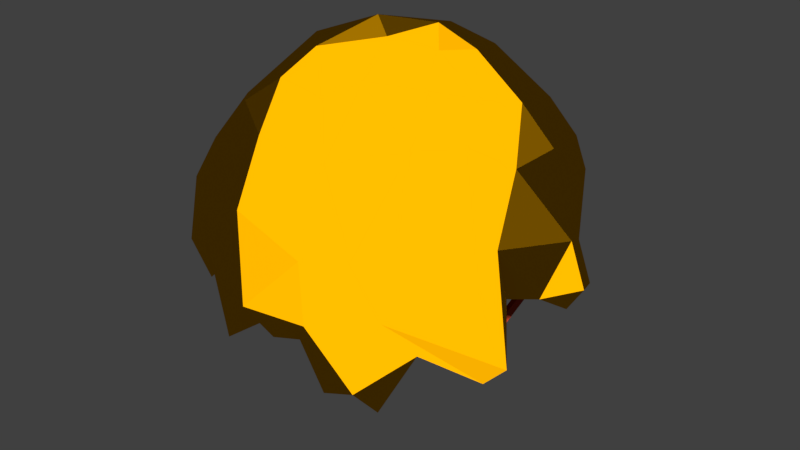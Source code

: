 # Source: AspenTree_Branch.blend  (saved by Blender 2.79.0; exported with 4.5.12 LTS)
import bpy
from mathutils import Matrix  # noqa: F401  (used for matrix-valued properties, if any)

bpy.ops.wm.read_factory_settings(use_empty=True)
scene = bpy.context.scene
scene.name = 'Scene'

# ---- collections
col_collection_1 = bpy.data.collections.new('Collection 1'); scene.collection.children.link(col_collection_1)

# ---- materials (node trees are filled in below, after node groups)
mat_leaves = bpy.data.materials.new('Leaves')
mat_leaves.alpha_threshold = 0.0
mat_leaves.roughness = 0.5
mat_wood = bpy.data.materials.new('Wood')
mat_wood.alpha_threshold = 0.0
mat_wood.roughness = 0.5
mat_wood.line_color = (0.0, 0.0, 0.0, 1.0)
mat_whitewood = bpy.data.materials.new('WhiteWood')
mat_whitewood.alpha_threshold = 0.0
mat_whitewood.roughness = 0.5
mat_lightwood = bpy.data.materials.new('LightWood')
mat_lightwood.alpha_threshold = 0.0
mat_lightwood.roughness = 0.5

# ---- material node trees
mat_leaves.use_nodes = True; mat_leaves.node_tree.nodes.clear()
_N = mat_leaves.node_tree.nodes; _L = mat_leaves.node_tree.links
n0 = _N.new('ShaderNodeOutputMaterial'); n0.name = 'Material Output'; n0.location = (300, 300)
n1 = _N.new('ShaderNodeBsdfToon'); n1.name = 'Toon BSDF'; n1.location = (10, 300)
n1.inputs[0].default_value = (0.8, 0.3666, 0.0, 1.0)
n1.inputs[2].default_value = 0.04478
_L.new(n1.outputs[0], n0.inputs[0])
n0.is_active_output = True
mat_wood.use_nodes = True; mat_wood.node_tree.nodes.clear()
_N = mat_wood.node_tree.nodes; _L = mat_wood.node_tree.links
n0 = _N.new('ShaderNodeOutputMaterial'); n0.name = 'Material Output'; n0.location = (300, 300)
n1 = _N.new('ShaderNodeBsdfToon'); n1.name = 'Toon BSDF'; n1.location = (10, 300)
n1.inputs[0].default_value = (0.3909, 0.04333, 0.0187, 1.0)
n1.inputs[2].default_value = 0.02
_L.new(n1.outputs[0], n0.inputs[0])
n0.is_active_output = True
mat_whitewood.use_nodes = True; mat_whitewood.node_tree.nodes.clear()
_N = mat_whitewood.node_tree.nodes; _L = mat_whitewood.node_tree.links
n0 = _N.new('ShaderNodeOutputMaterial'); n0.name = 'Material Output'; n0.location = (300, 300)
n1 = _N.new('ShaderNodeBsdfToon'); n1.name = 'Toon BSDF'; n1.location = (10, 300)
n1.inputs[0].default_value = (0.8, 0.6363, 0.5216, 1.0)
_L.new(n1.outputs[0], n0.inputs[0])
n0.is_active_output = True
mat_lightwood.use_nodes = True; mat_lightwood.node_tree.nodes.clear()
_N = mat_lightwood.node_tree.nodes; _L = mat_lightwood.node_tree.links
n0 = _N.new('ShaderNodeOutputMaterial'); n0.name = 'Material Output'; n0.location = (300, 300)
n1 = _N.new('ShaderNodeBsdfToon'); n1.name = 'Toon BSDF'; n1.location = (10, 300)
n1.inputs[0].default_value = (0.8, 0.1979, 0.0554, 1.0)
_L.new(n1.outputs[0], n0.inputs[0])
n0.is_active_output = True

# ---- world
world_world = bpy.data.worlds.new('World'); scene.world = world_world
world_world.color = (0.05088, 0.05088, 0.05088)
world_world.use_sun_shadow = False
world_world.sun_shadow_jitter_overblur = 0.0
world_world.cycles.sampling_method = 'MANUAL'

# ---- meshes
me_icosphere_001 = bpy.data.meshes.new('Icosphere.001')
me_icosphere_001.from_pydata([(0.8409, -0.7318, 2.106), (0.6288, -0.6009, 2.089), (-0.3692, -1.071, 1.98), (1.29, -0.4859, 2.704), (0.5748, -1.129, 1.977), (0.8462, -1.155, 2.1), (0.4963, -0.04647, 1.953), (0.3073, -0.2508, 1.974), (1.082, -0.2337, 2.269), (0.2702, -0.8026, 2.248), (1.471, 0.4782, 2.34), (0.6058, -0.2473, 1.919), (0.5515, 0.5979, 1.965), (0.4961, -1.204, 2.477), (-1.193, 0.09596, 2.743), (-1.05, -0.6225, 2.004), (-1.041, 0.1133, 1.815), (0.1194, 1.025, 1.995), (-0.6059, 1.051, 2.323), (-0.2915, 1.26, 2.256), (-1.223, -0.182, 2.507), (0.2144, 1.312, 2.143), (-0.1254, 1.33, 1.736), (0.6664, 0.06028, 2.159), (0.3723, 0.6802, 1.99), (1.018, 0.372, 2.275), (1.478, -0.4226, 2.174), (-1.076, -0.2555, 2.27), (0.9806, 0.9711, 2.391), (-0.4915, 1.219, 2.309), (1.369, -0.5171, 2.072), (1.367, -0.2992, 2.174), (1.1, -0.8438, 2.331), (-0.04328, -1.208, 2.412), (-0.06552, -0.9681, 2.195), (0.1918, -1.177, 2.262), (-0.7955, -0.8546, 2.486), (-0.4023, -0.9518, 1.956), (-1.232, 0.09661, 2.041), (-0.5976, 1.078, 1.804), (-0.4389, 1.268, 1.99), (0.3591, 1.351, 2.147), (0.564, 1.493, 2.053), (1.32, 0.1665, 2.355), (0.8754, -0.9559, 1.867), (0.08833, -0.5048, 2.232), (-0.1632, -0.6781, 2.288), (0.5905, -0.9965, 2.028), (1.016, -0.4139, 2.212), (0.9624, 0.6157, 2.275), (-0.5262, -0.8084, 2.172), (-0.5746, -0.6057, 2.219), (-0.7244, -0.7049, 2.31), (-0.4997, -0.2811, 2.01), (-0.9012, -0.4127, 2.203), (-0.8447, -0.1541, 2.204), (-0.3775, 0.05938, 2.118), (-0.7765, 0.1474, 2.107), (-0.5802, 0.04002, 2.17), (-0.4723, 0.3509, 2.041), (-0.5972, 0.8617, 2.242), (-0.4466, 0.7467, 2.17), (-0.2804, 0.7823, 2.194), (0.06061, 0.778, 2.145), (0.3526, 0.1452, 2.192), (0.03645, 0.3662, 2.205), (0.3111, 0.4357, 2.025), (-0.1012, 1.102, 1.637), (0.4014, 1.067, 2.188), (1.218, -0.07045, 2.426), (1.226, 0.7869, 2.519), (1.343, 0.4867, 2.138), (1.398, 0.685, 2.278), (1.357, 0.4601, 2.683), (0.3519, -1.101, 2.271), (-1.222, -0.5408, 2.396), (-1.063, -0.7655, 2.381), (-0.7523, 0.4269, 2.265), (-1.039, 0.3802, 2.362), (-0.7631, 0.8114, 2.521), (-1.031, 0.4367, 2.642), (-0.792, 0.8888, 2.834), (0.08977, 1.389, 2.397), (0.493, 1.518, 2.401), (1.169, 0.03812, 3.296), (0.9555, -1.007, 2.58), (0.3952, -1.126, 2.861), (-0.2338, -1.033, 2.975), (-1.229, -0.1601, 2.874), (-0.9424, -0.2393, 3.378), (-0.9982, 0.2116, 3.307), (-0.691, 0.9507, 3.124), (-0.344, 1.197, 3.159), (-0.2127, 1.317, 2.884), (0.1062, 1.346, 3.191), (0.7438, 1.541, 2.318), (0.89, 1.222, 3.073), (1.087, 1.044, 2.927), (0.991, -0.255, 3.492), (0.7797, -0.5452, 3.512), (0.892, -0.001207, 3.701), (0.6869, -0.2721, 3.784), (-0.1842, -0.3069, 3.895), (0.5476, 0.03727, 3.932), (-0.6177, -0.5583, 3.492), (-0.2316, -0.8064, 3.422), (-0.5805, 0.525, 3.725), (0.3602, -0.8646, 3.405), (0.1479, -0.636, 3.719), (-0.8196, 0.6143, 3.388), (-0.297, -0.5298, 3.717), (0.3423, -0.4733, 3.825), (-0.08655, 0.1901, 4.011), (0.1016, 0.7443, 3.872), (0.2804, 1.161, 3.504), (-0.7816, 0.07982, 3.614), (0.4652, 1.428, 3.062), (0.2923, 0.359, 3.989), (-0.4692, -0.005092, 3.866), (0.628, 0.3325, 3.883), (0.4886, 0.736, 3.794), (-0.1937, 1.097, 3.481), (-0.5261, 0.9134, 3.472), (0.9715, 0.3678, 3.59), (-0.1612, 0.8554, 3.746), (-0.336, 0.4847, 3.88), (0.6996, 1.145, 3.341), (0.9057, 0.6997, 3.511), (0.2421, -0.1046, 3.996), (-1.13, -0.6131, 2.806), (0.1653, 1.453, 2.858), (-0.7666, -0.9108, 2.787), (-0.9098, -0.5936, 3.159), (-0.9038, 0.6849, 3.068), (-0.2764, 0.3146, 2.011), (1.265, -0.2694, 2.882), (0.6919, -1.002, 2.908), (1.132, 0.5286, 3.263), (-0.03399, -0.1931, 2.213), (0.6321, 0.8388, 2.203), (-0.6828, -0.7067, 2.404), (-0.7073, -0.6965, 2.405), (-0.6972, -0.6733, 2.413), (-0.6727, -0.6835, 2.412), (-0.6329, -0.5327, 1.807), (-0.6814, -0.5111, 1.808), (-0.6662, -0.479, 1.848), (-0.6177, -0.5006, 1.846), (-0.4592, -0.008274, 2.002), (-0.4333, -0.01397, 2.002), (-0.4383, -0.03674, 2.014), (-0.4642, -0.03104, 2.014), (-0.1167, 0.5899, 2.546), (-0.09067, 0.585, 2.546), (-0.09564, 0.5589, 2.547), (-0.1217, 0.5639, 2.547), (-0.1327, 0.5774, 2.107), (-0.08049, 0.5674, 2.107), (-0.08855, 0.5252, 2.138), (-0.1407, 0.5351, 2.138), (-0.1879, 0.07519, 2.272), (-0.214, 0.08016, 2.272), (-0.2099, 0.1015, 2.287), (-0.1839, 0.09649, 2.287), (-0.2293, 0.1127, 1.464), (-0.2545, 0.1594, 1.463), (-0.2475, 0.1645, 1.515), (-0.2223, 0.1178, 1.516), (1.035, 0.7408, 2.523), (1.029, 0.7148, 2.523), (1.005, 0.72, 2.532), (1.01, 0.746, 2.532), (0.4383, 1.216, 2.46), (0.4585, 1.233, 2.46), (0.4693, 1.221, 2.48), (0.4491, 1.203, 2.48), (0.7179, 0.3907, 2.062), (0.6916, 0.3941, 2.062), (0.6947, 0.4183, 2.072), (0.721, 0.4149, 2.072), (0.7973, -0.5205, 2.197), (0.7735, -0.5323, 2.197), (0.7684, -0.5218, 2.22), (0.7922, -0.5101, 2.22), (0.6122, -0.1465, 2.417), (0.5884, -0.1582, 2.417), (0.5772, -0.1356, 2.425), (0.601, -0.1238, 2.425), (0.162, 0.223, 2.412), (0.162, 0.1566, 2.412), (0.09562, 0.1566, 2.413), (0.09562, 0.223, 2.413), (0.1254, 0.1487, 1.512), (0.04999, 0.1468, 1.54), (0.04488, 0.2231, 1.54), (0.1254, 0.2309, 1.512), (0.1526, 0.2278, 1.669), (0.1526, 0.1518, 1.669), (0.08012, 0.1564, 1.679), (0.09056, 0.2289, 1.679), (0.2032, 0.2253, 1.584), (0.2032, 0.1543, 1.584), (0.1843, 0.1543, 1.652), (0.1843, 0.2253, 1.652), (0.4369, 0.218, 1.656), (0.4369, 0.1616, 1.656), (0.4218, 0.1616, 1.71), (0.4218, 0.218, 1.71), (0.5198, 0.1442, 1.719), (0.4679, 0.1326, 1.719), (0.4591, 0.172, 1.753), (0.5109, 0.1836, 1.753), (0.5482, 0.01759, 1.87), (0.4964, 0.005944, 1.87), (0.4875, 0.04534, 1.905), (0.5394, 0.05698, 1.905), (0.5703, -0.03569, 1.984), (0.5257, -0.05774, 1.984), (0.502, -0.009509, 2.002), (0.5463, 0.01242, 2.002), (0.583, -0.06115, 1.937), (0.5383, -0.08331, 1.937), (0.4875, 0.246, 1.672), (0.5319, 0.2167, 1.672), (0.5313, 0.216, 1.725), (0.487, 0.2452, 1.725), (0.6772, 0.5341, 1.678), (0.7216, 0.5049, 1.678), (0.7211, 0.5042, 1.731), (0.6767, 0.5334, 1.731), (0.7439, 0.5075, 1.76), (0.6959, 0.5137, 1.76), (0.7015, 0.5577, 1.78), (0.7517, 0.5536, 1.769), (0.7266, 0.6171, 1.725), (0.7734, 0.5919, 1.725), (0.7071, 0.5807, 1.759), (0.8104, 0.7732, 1.944), (0.8572, 0.748, 1.944), (0.8377, 0.7117, 1.977), (0.7909, 0.7368, 1.977), (0.7681, 0.8116, 2.027), (0.8063, 0.8443, 2.027), (0.8267, 0.8204, 2.067), (0.7885, 0.7878, 2.067), (0.8899, 0.783, 2.059), (0.8798, 0.7344, 2.059), (0.8339, 0.744, 2.075), (0.8441, 0.7925, 2.075), (0.02117, 0.2123, 1.607), (0.03141, 0.142, 1.607), (0.02701, 0.1782, 1.646), (0.04789, 0.2472, 1.646), (-0.1638, 0.2445, 1.952), (-0.1477, 0.2977, 1.952), (-0.104, 0.2845, 1.983), (-0.1201, 0.2313, 1.983), (-0.1505, 0.2141, 2.05), (-0.1977, 0.2231, 2.05), (-0.1903, 0.2616, 2.077), (-0.1431, 0.2526, 2.077), (-0.1791, 0.3342, 2.006), (-0.1269, 0.3243, 2.006), (-0.1305, 0.3054, 2.055), (-0.1827, 0.3153, 2.055), (-0.445, -0.1547, 1.695), (-0.4836, -0.1186, 1.701), (-0.4597, -0.1, 1.745), (-0.4211, -0.1361, 1.739), (-0.4914, -0.1061, 1.792), (-0.445, -0.1163, 1.792), (-0.454, -0.157, 1.815), (-0.5004, -0.1469, 1.815), (-0.4789, -0.2203, 1.733), (-0.5265, -0.1968, 1.733), (-0.5218, -0.1872, 1.785), (-0.4742, -0.2108, 1.785), (0.6772, 0.5341, 1.678), (0.7216, 0.5049, 1.678), (0.7211, 0.5042, 1.731), (0.6767, 0.5334, 1.731), (0.7071, 0.5807, 1.759), (0.7517, 0.5536, 1.769), (0.7734, 0.5919, 1.725), (0.7266, 0.6171, 1.725), (-0.09852, 0.1962, 1.017), (-0.1116, 0.1962, 1.017), (-0.1115, 0.1831, 1.017), (-0.09852, 0.1831, 1.017), (-0.1687, 0.2531, 1.017), (-0.1685, 0.126, 1.017), (-0.04146, 0.2535, 1.016), (-0.04146, 0.1261, 1.016), (-0.1587, 0.2431, 1.017), (-0.1585, 0.136, 1.017), (-0.05146, 0.2434, 1.016), (-0.05146, 0.1361, 1.016), (-0.1468, 0.2313, 1.017), (-0.1466, 0.1479, 1.017), (-0.06335, 0.2315, 1.016), (-0.06335, 0.148, 1.016), (-0.1368, 0.2213, 1.017), (-0.1367, 0.1579, 1.017), (-0.07335, 0.2215, 1.016), (-0.07335, 0.158, 1.016), (-0.1268, 0.2113, 1.017), (-0.1267, 0.1679, 1.017), (-0.08335, 0.2114, 1.017), (-0.08335, 0.168, 1.017)], [], [(4, 5, 13), (4, 74, 47), (1, 11, 48), (45, 46, 138), (11, 7, 6), (56, 138, 53), (45, 9, 46), (138, 65, 64), (2, 131, 50), (11, 1, 7), (131, 2, 33), (87, 33, 86), (45, 1, 9), (23, 6, 64), (48, 23, 8), (86, 33, 13), (23, 11, 6), (6, 138, 64), (9, 0, 47), (1, 48, 0), (48, 11, 23), (66, 65, 24), (32, 0, 48), (23, 12, 25), (12, 24, 139), (66, 64, 65), (7, 45, 138), (46, 50, 51), (138, 56, 65), (134, 56, 59), (57, 16, 77), (56, 53, 58), (134, 59, 61), (55, 27, 16), (16, 38, 78), (67, 21, 17), (21, 22, 82), (45, 7, 1), (65, 62, 63), (22, 67, 63, 62, 61, 39, 40, 19), (65, 56, 134), (23, 66, 12), (24, 65, 63), (46, 53, 138), (22, 21, 67), (17, 21, 68), (24, 12, 66), (66, 23, 64), (6, 7, 138), (9, 1, 0), (2, 37, 34), (35, 9, 74), (8, 31, 30), (29, 40, 39), (16, 78, 77), (17, 68, 63), (18, 39, 60), (19, 82, 22), (85, 32, 30), (35, 34, 9), (37, 50, 34), (4, 13, 74), (99, 85, 3), (32, 48, 30), (31, 26, 30), (3, 85, 26), (26, 31, 69), (8, 69, 31), (26, 69, 135), (35, 74, 13), (33, 35, 13), (87, 86, 107), (36, 52, 50), (39, 61, 60), (131, 33, 87), (33, 2, 34), (53, 46, 51), (29, 39, 18), (65, 134, 62), (19, 40, 29), (67, 17, 63), (30, 48, 8), (85, 30, 26), (32, 44, 0), (0, 44, 47), (85, 5, 32), (5, 44, 32), (50, 37, 2), (13, 136, 86), (47, 5, 4), (34, 46, 9), (73, 72, 70), (72, 71, 49), (43, 69, 25), (24, 63, 139), (49, 139, 28), (97, 28, 95), (137, 84, 73), (50, 131, 36), (36, 15, 52), (55, 51, 52), (77, 80, 79), (27, 54, 15), (54, 52, 15), (57, 58, 55), (78, 80, 77), (129, 131, 132), (55, 54, 27), (38, 16, 27), (80, 78, 38), (59, 77, 79), (38, 20, 14), (59, 56, 58), (14, 80, 38), (58, 57, 77), (14, 88, 90), (18, 60, 79), (29, 93, 19), (61, 59, 79), (18, 79, 81), (41, 68, 21), (72, 49, 70), (83, 21, 82), (49, 28, 70), (135, 69, 43), (95, 96, 97), (25, 49, 71), (12, 139, 49), (73, 97, 137), (72, 10, 71), (25, 12, 49), (10, 43, 71), (73, 70, 97), (71, 43, 25), (73, 135, 43), (25, 8, 23), (26, 135, 3), (84, 135, 73), (5, 47, 44), (50, 46, 34), (5, 85, 13), (9, 47, 74), (131, 129, 76), (27, 75, 20), (55, 58, 53), (51, 50, 52), (75, 88, 20), (15, 36, 76), (55, 52, 54), (129, 132, 89), (16, 57, 55), (59, 58, 77), (80, 81, 79), (81, 80, 133), (91, 81, 133), (91, 133, 109), (61, 79, 60), (83, 82, 130), (83, 116, 95), (19, 93, 82), (95, 42, 83), (42, 95, 28), (68, 42, 139), (41, 21, 83), (42, 28, 139), (135, 84, 98), (3, 135, 98), (3, 98, 99), (136, 13, 85), (35, 33, 34), (87, 107, 105), (131, 87, 105), (15, 75, 27), (131, 105, 104), (132, 131, 104), (15, 76, 75), (36, 131, 76), (76, 129, 75), (88, 129, 89), (20, 38, 27), (53, 51, 55), (14, 20, 88), (75, 129, 88), (88, 89, 90), (90, 89, 115), (133, 14, 90), (133, 80, 14), (99, 136, 85), (133, 90, 109), (10, 73, 43), (25, 69, 8), (28, 97, 70), (72, 73, 10), (68, 139, 63), (42, 41, 83), (68, 41, 42), (91, 109, 122), (96, 95, 116), (116, 83, 130), (96, 116, 126), (92, 29, 91), (92, 91, 122), (62, 134, 61), (93, 29, 92), (94, 121, 114), (93, 130, 82), (93, 92, 130), (130, 92, 94), (94, 92, 121), (92, 122, 121), (29, 18, 81), (29, 81, 91), (116, 94, 114), (130, 94, 116), (97, 96, 127), (137, 97, 127), (84, 137, 123), (98, 84, 100), (107, 136, 99), (100, 84, 123), (101, 98, 100), (99, 98, 101), (99, 101, 111), (107, 99, 111), (101, 100, 103), (103, 100, 119), (111, 101, 128), (128, 101, 103), (125, 118, 112), (118, 102, 112), (106, 118, 125), (86, 136, 107), (106, 115, 118), (104, 105, 110), (105, 107, 108), (110, 105, 108), (108, 107, 111), (110, 108, 102), (118, 89, 104), (118, 104, 110), (102, 108, 111), (102, 111, 128), (102, 128, 112), (118, 110, 102), (89, 132, 104), (115, 89, 118), (106, 90, 115), (109, 90, 106), (121, 122, 124), (122, 109, 106), (114, 121, 124), (113, 114, 124), (124, 122, 106), (126, 116, 114), (117, 113, 112), (113, 124, 125), (113, 125, 112), (124, 106, 125), (127, 126, 120), (120, 126, 114), (123, 127, 120), (127, 96, 126), (123, 137, 127), (120, 114, 113), (123, 120, 119), (103, 119, 117), (117, 120, 113), (119, 120, 117), (128, 117, 112), (100, 123, 119), (103, 117, 128), (268, 270, 271), (269, 275, 272), (191, 188, 196, 199), (234, 236, 232), (190, 191, 199, 198), (189, 190, 198, 197), (262, 263, 255), (188, 189, 197, 196), (265, 268, 273), (267, 266, 269), (256, 260, 257), (259, 264, 258), (261, 254, 253), (228, 227, 230), (228, 230, 231), (227, 228, 231), (241, 240, 244), (239, 246, 247), (220, 212, 215), (221, 217, 218), (205, 209, 206), (221, 213, 212, 220), (235, 227, 226, 234), (274, 275, 269, 266), (224, 225, 211), (191, 190, 189, 188), (187, 186, 185, 184), (183, 182, 181, 180), (179, 178, 177, 176), (175, 174, 173, 172), (250, 193, 192), (216, 220, 215, 219), (261, 253, 258, 264), (171, 170, 169, 168), (163, 162, 161, 160), (195, 200, 201, 192), (213, 221, 218, 214), (202, 197, 201), (155, 154, 153, 152), (151, 150, 149, 148), (238, 237, 242, 245), (235, 283, 282, 233), (233, 282, 281, 232), (252, 203, 200, 195), (232, 281, 284, 234), (226, 277, 280, 229), (229, 280, 279, 231), (231, 279, 278, 227), (227, 278, 277, 226), (197, 250, 192, 201), (240, 239, 247, 244), (223, 208, 209, 205), (214, 218, 219, 215), (249, 252, 195, 194), (273, 268, 271, 276), (255, 263, 260, 256), (238, 245, 246, 239), (265, 273, 274, 266), (230, 227, 235, 233), (253, 256, 257, 258), (225, 207, 210, 211), (229, 236, 234, 226), (204, 222, 223, 205), (237, 240, 241, 242), (143, 142, 141, 140), (198, 251, 250, 197), (222, 204, 207, 225), (263, 264, 259, 260), (276, 271, 272, 275), (224, 211, 208, 223), (234, 284, 283, 235), (262, 255, 254, 261), (203, 196, 197, 202), (196, 203, 252, 199), (249, 250, 251, 252), (210, 207, 206, 209), (243, 244, 247, 248), (270, 268, 267, 269), (242, 243, 248, 245), (229, 231, 232, 236), (204, 205, 201, 200), (205, 206, 202, 201), (206, 207, 203, 202), (207, 204, 200, 203), (212, 213, 209, 208), (213, 214, 210, 209), (214, 215, 211, 210), (215, 212, 208, 211), (184, 185, 217, 216), (185, 186, 218, 217), (186, 187, 219, 218), (187, 184, 216, 219), (180, 181, 221, 220), (181, 182, 217, 221), (182, 183, 216, 217), (183, 180, 220, 216), (226, 227, 223, 222), (227, 279, 224, 223), (279, 280, 225, 224), (280, 226, 222, 225), (278, 279, 227), (280, 277, 226), (176, 177, 231, 230), (177, 178, 232, 231), (178, 179, 233, 232), (179, 176, 230, 233), (237, 238, 283, 284), (238, 239, 282, 283), (239, 240, 281, 282), (240, 237, 284, 281), (172, 173, 242, 241), (173, 174, 243, 242), (174, 175, 244, 243), (175, 172, 241, 244), (168, 169, 246, 245), (169, 170, 247, 246), (170, 171, 248, 247), (171, 168, 245, 248), (164, 165, 194, 193), (165, 166, 249, 194), (166, 167, 250, 249), (167, 164, 193, 250), (253, 254, 252, 251), (254, 255, 199, 252), (255, 256, 198, 199), (256, 253, 251, 198), (160, 161, 258, 257), (161, 162, 259, 258), (162, 163, 260, 259), (163, 160, 257, 260), (156, 157, 262, 261), (157, 158, 263, 262), (158, 159, 264, 263), (159, 156, 261, 264), (152, 153, 157, 156), (153, 154, 158, 157), (154, 155, 159, 158), (155, 152, 156, 159), (265, 266, 165, 164), (266, 267, 166, 165), (267, 268, 167, 166), (268, 265, 164, 167), (148, 149, 270, 269), (149, 150, 271, 270), (150, 151, 272, 271), (151, 148, 269, 272), (144, 145, 274, 273), (145, 146, 275, 274), (146, 147, 276, 275), (147, 144, 273, 276), (140, 141, 145, 144), (141, 142, 146, 145), (142, 143, 147, 146), (143, 140, 144, 147), (292, 193, 290), (193, 194, 289, 290), (194, 195, 291, 289), (195, 192, 292, 291), (192, 193, 292), (286, 285, 288, 287), (293, 294, 290, 289), (295, 293, 289, 291), (296, 295, 291, 292), (294, 296, 292, 290), (297, 298, 294, 293), (299, 297, 293, 295), (300, 299, 295, 296), (298, 300, 296, 294), (301, 302, 298, 297), (303, 301, 297, 299), (304, 303, 299, 300), (302, 304, 300, 298), (305, 306, 302, 301), (307, 305, 301, 303), (308, 307, 303, 304), (306, 308, 304, 302), (286, 287, 306, 305), (285, 286, 305, 307), (288, 285, 307, 308), (287, 288, 308, 306)])
me_icosphere_001.polygons.foreach_set('material_index', [0, 0, 0, 0, 0, 0, 0, 0, 0, 0, 0, 0, 0, 0, 0, 0, 0, 0, 0, 0, 0, 0, 0, 0, 0, 0, 0, 0, 0, 0, 0, 0, 0, 0, 0, 0, 0, 0, 0, 0, 0, 0, 0, 0, 0, 0, 0, 0, 0, 0, 0, 0, 0, 0, 0, 0, 0, 0, 0, 0, 0, 0, 0, 0, 0, 0, 0, 0, 0, 0, 0, 0, 0, 0, 0, 0, 0, 0, 0, 0, 0, 0, 0, 0, 0, 0, 0, 0, 0, 0, 0, 0, 0, 0, 0, 0, 0, 0, 0, 0, 0, 0, 0, 0, 0, 0, 0, 0, 0, 0, 0, 0, 0, 0, 0, 0, 0, 0, 0, 0, 0, 0, 0, 0, 0, 0, 0, 0, 0, 0, 0, 0, 0, 0, 0, 0, 0, 0, 0, 0, 0, 0, 0, 0, 0, 0, 0, 0, 0, 0, 0, 0, 0, 0, 0, 0, 0, 0, 0, 0, 0, 0, 0, 0, 0, 0, 0, 0, 0, 0, 0, 0, 0, 0, 0, 0, 0, 0, 0, 0, 0, 0, 0, 0, 0, 0, 0, 0, 0, 0, 0, 0, 0, 0, 0, 0, 0, 0, 0, 0, 0, 0, 0, 0, 0, 0, 0, 0, 0, 0, 0, 0, 0, 0, 0, 0, 0, 0, 0, 0, 0, 0, 0, 0, 0, 0, 0, 0, 0, 0, 0, 0, 0, 0, 0, 0, 0, 0, 0, 0, 0, 0, 0, 0, 0, 0, 0, 0, 0, 0, 0, 0, 0, 0, 0, 0, 0, 0, 0, 0, 0, 0, 0, 0, 0, 0, 0, 0, 0, 0, 0, 1, 1, 1, 1, 1, 1, 1, 1, 1, 1, 1, 1, 1, 1, 1, 1, 1, 1, 1, 1, 1, 1, 1, 1, 1, 1, 1, 1, 1, 1, 1, 1, 1, 1, 1, 1, 1, 1, 1, 1, 1, 1, 1, 1, 1, 1, 1, 1, 1, 1, 1, 1, 1, 1, 1, 1, 1, 1, 1, 1, 1, 1, 1, 1, 1, 1, 1, 1, 1, 1, 1, 1, 1, 1, 1, 1, 1, 1, 1, 1, 1, 1, 1, 1, 1, 1, 1, 1, 1, 1, 1, 1, 1, 1, 1, 1, 1, 1, 1, 1, 1, 1, 1, 1, 1, 1, 1, 1, 1, 1, 1, 1, 1, 1, 1, 1, 1, 1, 1, 1, 1, 1, 1, 1, 1, 1, 1, 1, 1, 1, 1, 1, 1, 1, 1, 1, 1, 1, 1, 1, 1, 1, 1, 1, 1, 1, 1, 1, 1, 1, 1, 1, 1, 1, 1, 1, 1, 1, 2, 3, 1, 1, 1, 1, 3, 3, 3, 3, 1, 1, 1, 1, 3, 3, 3, 3, 1, 1, 1, 1])
me_icosphere_001.materials.append(mat_leaves)
me_icosphere_001.materials.append(mat_wood)
me_icosphere_001.materials.append(mat_whitewood)
me_icosphere_001.materials.append(mat_lightwood)
me_icosphere_001.use_remesh_preserve_volume = False
me_icosphere_001.use_remesh_preserve_attributes = False
me_icosphere_001.use_mirror_vertex_groups = False
me_icosphere_001.update()

# ---- objects
ob_aspentree_branch = bpy.data.objects.new('AspenTree_Branch', me_icosphere_001)

# ---- transforms, parenting, visibility, modifiers, constraints
ob_aspentree_branch.location = (0.0, 0.0, 0.537)
ob_aspentree_branch.lineart.crease_threshold = 0.0

# ---- collection membership
col_collection_1.objects.link(ob_aspentree_branch)

# ---- scene / render settings (as saved in the file)
scene.frame_start = 1; scene.frame_end = 250; scene.frame_set(1)
scene.render.engine = 'CYCLES'
scene.render.resolution_percentage = 50
scene.render.dither_intensity = 0.0
scene.cycles.use_denoising = False
scene.cycles.samples = 128
scene.cycles.sampling_pattern = 'TABULATED_SOBOL'
scene.cycles.use_adaptive_sampling = False
scene.cycles.use_light_tree = False
scene.cycles.blur_glossy = 0.0
scene.cycles.sample_clamp_indirect = 0.0
scene.view_settings.view_transform = 'Standard'
bpy.context.view_layer.update()

# ---- added for rendering (the .blend has no active camera and no usable light): camera, sun
cam_auto = bpy.data.cameras.new('AutoCamera')
cam_auto.lens = 50.0
cam_auto.sensor_width = 36.0
cam_auto.clip_end = 1000.0
ob_auto_camera = bpy.data.objects.new('AutoCamera', cam_auto)
scene.collection.objects.link(ob_auto_camera)
ob_auto_camera.location = (4.6436, -5.25829, 6.6671)
ob_auto_camera.rotation_euler = (1.09748, -7.21219e-08, 0.694738)
scene.camera = ob_auto_camera
light_auto_sun = bpy.data.lights.new('AutoSun', 'SUN')
light_auto_sun.energy = 3.0
light_auto_sun.angle = 0.0523599
ob_auto_sun = bpy.data.objects.new('AutoSun', light_auto_sun)
scene.collection.objects.link(ob_auto_sun)
ob_auto_sun.rotation_euler = (0.872665, 0.174533, 0.523599)
bpy.context.view_layer.update()
